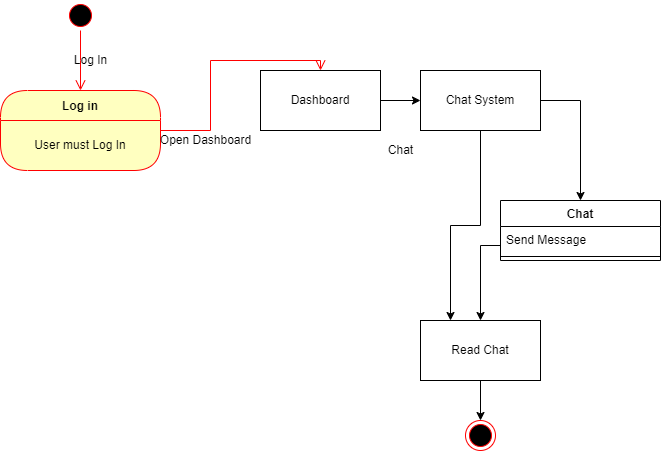

The diagram above was exported from draw.io. Its source (the exported page's mxGraphModel, read from the mxfile embedded in the PNG):
<mxGraphModel dx="507" dy="541" grid="1" gridSize="10" guides="1" tooltips="1" connect="1" arrows="1" fold="1" page="1" pageScale="1" pageWidth="850" pageHeight="1100" math="0" shadow="0">
  <root>
    <mxCell id="0" />
    <mxCell id="1" parent="0" />
    <mxCell id="WEWp_ovfFV_biPkshUdu-8" value="Log in" style="swimlane;fontStyle=1;align=center;verticalAlign=middle;childLayout=stackLayout;horizontal=1;startSize=30;horizontalStack=0;resizeParent=0;resizeLast=1;container=0;fontColor=#000000;collapsible=0;rounded=1;arcSize=30;strokeColor=#ff0000;fillColor=#ffffc0;swimlaneFillColor=#ffffc0;dropTarget=0;" parent="1" vertex="1">
      <mxGeometry x="110" y="120" width="160" height="80" as="geometry" />
    </mxCell>
    <mxCell id="WEWp_ovfFV_biPkshUdu-9" value="User must Log In" style="text;html=1;strokeColor=none;fillColor=none;align=center;verticalAlign=middle;spacingLeft=4;spacingRight=4;whiteSpace=wrap;overflow=hidden;rotatable=0;fontColor=#000000;" parent="WEWp_ovfFV_biPkshUdu-8" vertex="1">
      <mxGeometry y="30" width="160" height="50" as="geometry" />
    </mxCell>
    <mxCell id="WEWp_ovfFV_biPkshUdu-10" value="" style="edgeStyle=orthogonalEdgeStyle;html=1;verticalAlign=bottom;endArrow=open;endSize=8;strokeColor=#ff0000;rounded=0;entryX=0.5;entryY=0;entryDx=0;entryDy=0;" parent="1" source="WEWp_ovfFV_biPkshUdu-8" target="WEWp_ovfFV_biPkshUdu-13" edge="1">
      <mxGeometry relative="1" as="geometry">
        <mxPoint x="190" y="240" as="targetPoint" />
      </mxGeometry>
    </mxCell>
    <mxCell id="WEWp_ovfFV_biPkshUdu-11" value="" style="ellipse;html=1;shape=startState;fillColor=#000000;strokeColor=#ff0000;" parent="1" vertex="1">
      <mxGeometry x="175" y="30" width="30" height="30" as="geometry" />
    </mxCell>
    <mxCell id="WEWp_ovfFV_biPkshUdu-12" value="" style="edgeStyle=orthogonalEdgeStyle;html=1;verticalAlign=bottom;endArrow=open;endSize=8;strokeColor=#ff0000;rounded=0;" parent="1" source="WEWp_ovfFV_biPkshUdu-11" edge="1">
      <mxGeometry relative="1" as="geometry">
        <mxPoint x="190" y="120" as="targetPoint" />
      </mxGeometry>
    </mxCell>
    <mxCell id="WEWp_ovfFV_biPkshUdu-13" value="Dashboard" style="rounded=0;whiteSpace=wrap;html=1;" parent="1" vertex="1">
      <mxGeometry x="370" y="100" width="120" height="60" as="geometry" />
    </mxCell>
    <mxCell id="WEWp_ovfFV_biPkshUdu-14" value="Open Dashboard" style="text;html=1;align=center;verticalAlign=middle;resizable=0;points=[];autosize=1;strokeColor=none;fillColor=none;" parent="1" vertex="1">
      <mxGeometry x="260" y="160" width="110" height="20" as="geometry" />
    </mxCell>
    <mxCell id="WEWp_ovfFV_biPkshUdu-15" value="Log In" style="text;html=1;align=center;verticalAlign=middle;resizable=0;points=[];autosize=1;strokeColor=none;fillColor=none;" parent="1" vertex="1">
      <mxGeometry x="175" y="80" width="50" height="20" as="geometry" />
    </mxCell>
    <mxCell id="WEWp_ovfFV_biPkshUdu-53" style="edgeStyle=orthogonalEdgeStyle;rounded=0;orthogonalLoop=1;jettySize=auto;html=1;exitX=1;exitY=0.5;exitDx=0;exitDy=0;entryX=0.5;entryY=0;entryDx=0;entryDy=0;" parent="1" source="WEWp_ovfFV_biPkshUdu-16" target="WEWp_ovfFV_biPkshUdu-23" edge="1">
      <mxGeometry relative="1" as="geometry" />
    </mxCell>
    <mxCell id="kvhybhLLfPptmqeFjtzh-1" style="edgeStyle=orthogonalEdgeStyle;rounded=0;orthogonalLoop=1;jettySize=auto;html=1;exitX=0.5;exitY=1;exitDx=0;exitDy=0;entryX=0.25;entryY=0;entryDx=0;entryDy=0;" parent="1" source="WEWp_ovfFV_biPkshUdu-16" target="WEWp_ovfFV_biPkshUdu-89" edge="1">
      <mxGeometry relative="1" as="geometry" />
    </mxCell>
    <mxCell id="WEWp_ovfFV_biPkshUdu-16" value="Chat System" style="rounded=0;whiteSpace=wrap;html=1;" parent="1" vertex="1">
      <mxGeometry x="530" y="100" width="120" height="60" as="geometry" />
    </mxCell>
    <mxCell id="WEWp_ovfFV_biPkshUdu-23" value="Chat" style="swimlane;fontStyle=1;align=center;verticalAlign=top;childLayout=stackLayout;horizontal=1;startSize=26;horizontalStack=0;resizeParent=1;resizeParentMax=0;resizeLast=0;collapsible=1;marginBottom=0;" parent="1" vertex="1">
      <mxGeometry x="610" y="230" width="160" height="60" as="geometry" />
    </mxCell>
    <mxCell id="WEWp_ovfFV_biPkshUdu-24" value="Send Message" style="text;strokeColor=none;fillColor=none;align=left;verticalAlign=top;spacingLeft=4;spacingRight=4;overflow=hidden;rotatable=0;points=[[0,0.5],[1,0.5]];portConstraint=eastwest;" parent="WEWp_ovfFV_biPkshUdu-23" vertex="1">
      <mxGeometry y="26" width="160" height="26" as="geometry" />
    </mxCell>
    <mxCell id="WEWp_ovfFV_biPkshUdu-25" value="" style="line;strokeWidth=1;fillColor=none;align=left;verticalAlign=middle;spacingTop=-1;spacingLeft=3;spacingRight=3;rotatable=0;labelPosition=right;points=[];portConstraint=eastwest;" parent="WEWp_ovfFV_biPkshUdu-23" vertex="1">
      <mxGeometry y="52" width="160" height="8" as="geometry" />
    </mxCell>
    <mxCell id="WEWp_ovfFV_biPkshUdu-49" value="" style="endArrow=classic;html=1;rounded=0;exitX=1;exitY=0.5;exitDx=0;exitDy=0;entryX=0;entryY=0.5;entryDx=0;entryDy=0;" parent="1" source="WEWp_ovfFV_biPkshUdu-13" target="WEWp_ovfFV_biPkshUdu-16" edge="1">
      <mxGeometry width="50" height="50" relative="1" as="geometry">
        <mxPoint x="380" y="390" as="sourcePoint" />
        <mxPoint x="430" y="340" as="targetPoint" />
      </mxGeometry>
    </mxCell>
    <mxCell id="WEWp_ovfFV_biPkshUdu-50" value="Chat" style="text;html=1;align=center;verticalAlign=middle;resizable=0;points=[];autosize=1;strokeColor=none;fillColor=none;" parent="1" vertex="1">
      <mxGeometry x="490" y="170" width="40" height="20" as="geometry" />
    </mxCell>
    <mxCell id="WEWp_ovfFV_biPkshUdu-66" style="edgeStyle=orthogonalEdgeStyle;rounded=0;orthogonalLoop=1;jettySize=auto;html=1;exitX=0;exitY=0.75;exitDx=0;exitDy=0;entryX=0.5;entryY=0;entryDx=0;entryDy=0;" parent="1" source="WEWp_ovfFV_biPkshUdu-23" target="WEWp_ovfFV_biPkshUdu-89" edge="1">
      <mxGeometry relative="1" as="geometry">
        <mxPoint x="586" y="293" as="sourcePoint" />
        <mxPoint x="186" y="425" as="targetPoint" />
      </mxGeometry>
    </mxCell>
    <mxCell id="WEWp_ovfFV_biPkshUdu-87" value="" style="ellipse;html=1;shape=endState;fillColor=#000000;strokeColor=#ff0000;" parent="1" vertex="1">
      <mxGeometry x="575" y="450" width="30" height="30" as="geometry" />
    </mxCell>
    <mxCell id="WEWp_ovfFV_biPkshUdu-90" value="" style="edgeStyle=orthogonalEdgeStyle;rounded=0;orthogonalLoop=1;jettySize=auto;html=1;strokeColor=#000000;" parent="1" source="WEWp_ovfFV_biPkshUdu-89" target="WEWp_ovfFV_biPkshUdu-87" edge="1">
      <mxGeometry relative="1" as="geometry" />
    </mxCell>
    <mxCell id="WEWp_ovfFV_biPkshUdu-89" value="Read Chat" style="rounded=0;whiteSpace=wrap;html=1;" parent="1" vertex="1">
      <mxGeometry x="530" y="350" width="120" height="60" as="geometry" />
    </mxCell>
  </root>
</mxGraphModel>